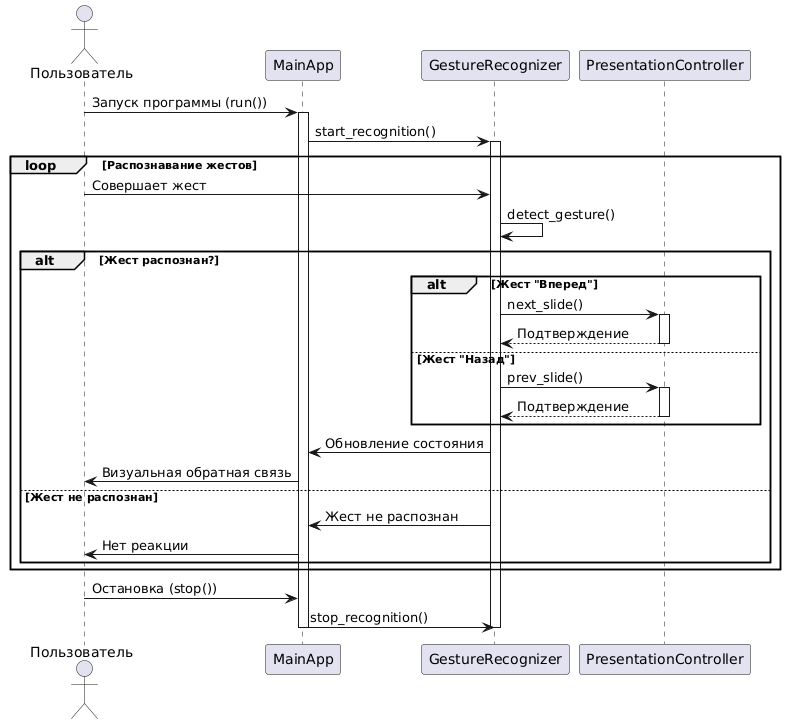

The diagram above was rendered by PlantUML. Its source (embedded in the PNG):
@startuml
actor Пользователь
participant MainApp
participant GestureRecognizer as GR
participant PresentationController as PC

Пользователь -> MainApp : Запуск программы (run())
activate MainApp

MainApp -> GR : start_recognition()
activate GR

loop Распознавание жестов
    Пользователь -> GR : Совершает жест
    GR -> GR : detect_gesture()
    
    alt Жест распознан?
        alt Жест "Вперед"
            GR -> PC : next_slide()
            activate PC
            PC --> GR : Подтверждение
            deactivate PC
            
        else Жест "Назад"
            GR -> PC : prev_slide()
            activate PC
            PC --> GR : Подтверждение
            deactivate PC
        end
        
        GR -> MainApp : Обновление состояния
        MainApp -> Пользователь : Визуальная обратная связь
    
    else Жест не распознан
        GR -> MainApp : Жест не распознан
        MainApp -> Пользователь : Нет реакции
    end
end

Пользователь -> MainApp : Остановка (stop())
MainApp -> GR : stop_recognition()
deactivate GR
deactivate MainApp
@enduml